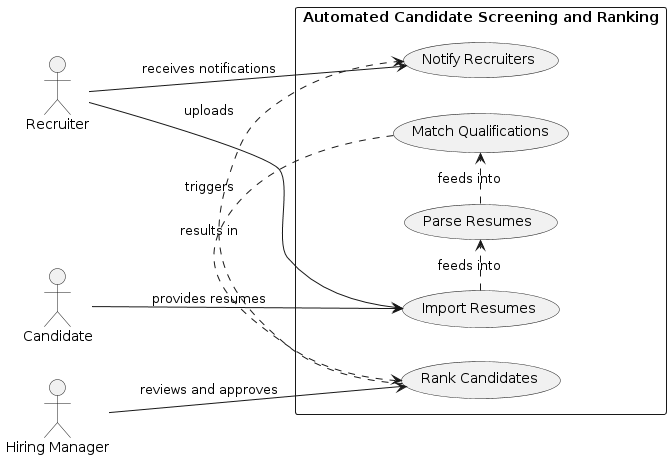

The diagram above was rendered by PlantUML. Its source (embedded in the PNG):
@startuml
!define RECTANGLE stereotype rectangle
!define ELLIPSE stereotype ellipse

left to right direction
skinparam packageStyle rectangle

actor Recruiter
actor "Hiring Manager" as HiringManager
actor "Candidate" as Candidate

rectangle "Automated Candidate Screening and Ranking" {
  usecase "Import Resumes" as ImportResumes
  usecase "Parse Resumes" as ParseResumes
  usecase "Match Qualifications" as MatchQualifications
  usecase "Rank Candidates" as RankCandidates
  usecase "Notify Recruiters" as NotifyRecruiters

  Recruiter --> ImportResumes : uploads
  Recruiter --> NotifyRecruiters : receives notifications
  HiringManager --> RankCandidates : reviews and approves
  Candidate --> ImportResumes : provides resumes
  
  ImportResumes .right.> ParseResumes : feeds into
  ParseResumes .right.> MatchQualifications : feeds into
  MatchQualifications .right.> RankCandidates : results in
  RankCandidates .right.> NotifyRecruiters : triggers
}
@enduml